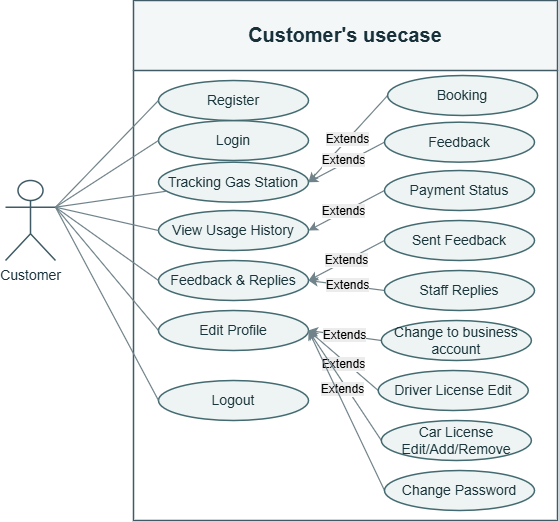

The diagram above was exported from draw.io. Its source (the exported page's mxGraphModel, read from the mxfile embedded in the PNG):
<mxGraphModel dx="880" dy="565" grid="0" gridSize="10" guides="1" tooltips="1" connect="1" arrows="1" fold="1" page="1" pageScale="1" pageWidth="827" pageHeight="1169" background="light-dark(#ffffff, #121212)" math="0" shadow="0">
  <root>
    <mxCell id="0" />
    <mxCell id="1" parent="0" />
    <mxCell id="2" parent="1" style="swimlane;whiteSpace=wrap;html=1;startSize=70;strokeColor=#405B66;fontFamily=Arial;strokeWidth=1.5;fontStyle=1;fillColor=#F4F7F8;swimlaneFillColor=#FFFFFF;fontSize=18;fontColor=#18313A" value="&lt;span style=&quot;font-size: 20px;&quot;&gt;Customer's usecase&lt;/span&gt;" vertex="1">
      <mxGeometry height="520" width="424.12" x="228" y="70" as="geometry" />
    </mxCell>
    <mxCell id="3" parent="2" style="ellipse;whiteSpace=wrap;html=1;fontSize=14;fillColor=#EDF4F3;spacing=3;fontColor=#19343A;strokeColor=#426A70;fontFamily=Arial;strokeWidth=1.5" value="Login" vertex="1">
      <mxGeometry height="40" width="150" x="25" y="120" as="geometry" />
    </mxCell>
    <mxCell id="5" parent="2" style="ellipse;whiteSpace=wrap;html=1;fontSize=14;fillColor=#EDF4F3;spacing=3;fontColor=#19343A;strokeColor=#426A70;fontFamily=Arial;strokeWidth=1.5" value="Logout" vertex="1">
      <mxGeometry height="40" width="150" x="25" y="380" as="geometry" />
    </mxCell>
    <mxCell id="6" parent="2" style="ellipse;whiteSpace=wrap;html=1;fontSize=14;fillColor=#EDF4F3;spacing=3;fontColor=#19343A;strokeColor=#426A70;fontFamily=Arial;strokeWidth=1.5" value="Tracking Gas Station" vertex="1">
      <mxGeometry height="40" width="150" x="25" y="161.67" as="geometry" />
    </mxCell>
    <mxCell id="13" edge="1" parent="2" source="7" style="edgeStyle=none;html=1;entryX=1;entryY=0.5;entryDx=0;entryDy=0;exitX=0;exitY=0.5;exitDx=0;exitDy=0;fontFamily=Arial;fontSize=12;fontColor=#40545A;strokeColor=#71838A;strokeWidth=1.2" target="6">
      <mxGeometry relative="1" as="geometry" />
    </mxCell>
    <mxCell id="BDQ2fHqEhe56qChCaOcL-29" connectable="0" parent="13" style="edgeLabel;html=1;align=center;verticalAlign=middle;resizable=0;points=[];inheritText=1;labelBackgroundColor=#FFFFFF;fontSize=11;fontFamily=Arial;fontColor=#40545A" value="&lt;span style=&quot;color: rgb(0, 0, 0); font-size: 12px; white-space: normal; background-color: rgb(236, 236, 236);&quot;&gt;Extends&lt;/span&gt;" vertex="1">
      <mxGeometry relative="1" x="0.0198" as="geometry">
        <mxPoint y="-1" as="offset" />
      </mxGeometry>
    </mxCell>
    <mxCell id="7" parent="2" style="ellipse;whiteSpace=wrap;html=1;fontSize=14;fillColor=#EDF4F3;spacing=3;fontColor=#19343A;strokeColor=#426A70;fontFamily=Arial;strokeWidth=1.5" value="Booking" vertex="1">
      <mxGeometry height="40" width="150" x="254.12" y="75" as="geometry" />
    </mxCell>
    <mxCell id="14" edge="1" parent="2" source="8" style="edgeStyle=none;html=1;entryX=1;entryY=0.5;entryDx=0;entryDy=0;exitX=0;exitY=0.5;exitDx=0;exitDy=0;fontFamily=Arial;fontSize=12;fontColor=#40545A;strokeColor=#71838A;strokeWidth=1.2" target="6">
      <mxGeometry relative="1" as="geometry" />
    </mxCell>
    <mxCell id="BDQ2fHqEhe56qChCaOcL-30" connectable="0" parent="14" style="edgeLabel;html=1;align=center;verticalAlign=middle;resizable=0;points=[];inheritText=1;labelBackgroundColor=#FFFFFF;fontSize=11;fontFamily=Arial;fontColor=#40545A" value="&lt;span style=&quot;color: rgb(0, 0, 0); font-size: 12px; white-space: normal; background-color: rgb(236, 236, 236);&quot;&gt;Extends&lt;/span&gt;" vertex="1">
      <mxGeometry relative="1" x="0.0536" y="-3" as="geometry">
        <mxPoint as="offset" />
      </mxGeometry>
    </mxCell>
    <mxCell id="8" parent="2" style="ellipse;whiteSpace=wrap;html=1;fontSize=14;fillColor=#EDF4F3;spacing=3;fontColor=#19343A;strokeColor=#426A70;fontFamily=Arial;strokeWidth=1.5" value="Feedback" vertex="1">
      <mxGeometry height="40" width="150" x="251" y="121.67" as="geometry" />
    </mxCell>
    <mxCell id="9" parent="2" style="ellipse;whiteSpace=wrap;html=1;fontSize=14;fillColor=#EDF4F3;spacing=3;fontColor=#19343A;strokeColor=#426A70;fontFamily=Arial;strokeWidth=1.5" value="Feedback &amp;amp; Replies" vertex="1">
      <mxGeometry height="40" width="150" x="25" y="260" as="geometry" />
    </mxCell>
    <mxCell id="10" parent="2" style="ellipse;whiteSpace=wrap;html=1;fontSize=14;fillColor=#EDF4F3;spacing=3;fontColor=#19343A;strokeColor=#426A70;fontFamily=Arial;strokeWidth=1.5" value="Edit Profile" vertex="1">
      <mxGeometry height="40" width="150" x="25" y="310" as="geometry" />
    </mxCell>
    <mxCell id="12" edge="1" parent="2" source="11" style="edgeStyle=none;html=1;entryX=1;entryY=0.5;entryDx=0;entryDy=0;exitX=0;exitY=0.5;exitDx=0;exitDy=0;fontFamily=Arial;fontSize=12;fontColor=#40545A;strokeColor=#71838A;strokeWidth=1.2" target="10">
      <mxGeometry relative="1" as="geometry" />
    </mxCell>
    <mxCell id="BDQ2fHqEhe56qChCaOcL-34" connectable="0" parent="12" style="edgeLabel;html=1;align=center;verticalAlign=middle;resizable=0;points=[];inheritText=1;labelBackgroundColor=#FFFFFF;fontSize=11;fontFamily=Arial;fontColor=#40545A" value="&lt;span style=&quot;color: rgb(0, 0, 0); font-size: 12px; white-space: normal; background-color: rgb(236, 236, 236);&quot;&gt;Extends&lt;/span&gt;" vertex="1">
      <mxGeometry relative="1" x="0.0374" as="geometry">
        <mxPoint as="offset" />
      </mxGeometry>
    </mxCell>
    <mxCell id="11" parent="2" style="ellipse;whiteSpace=wrap;html=1;fontSize=14;fillColor=#EDF4F3;spacing=3;fontColor=#19343A;strokeColor=#426A70;fontFamily=Arial;strokeWidth=1.5" value="Change to business&lt;div&gt;account&lt;/div&gt;" vertex="1">
      <mxGeometry height="40" width="150" x="247.87" y="320" as="geometry" />
    </mxCell>
    <mxCell id="26" parent="2" style="ellipse;whiteSpace=wrap;html=1;fontSize=14;fillColor=#EDF4F3;spacing=3;fontColor=#19343A;strokeColor=#426A70;fontFamily=Arial;strokeWidth=1.5" value="Register" vertex="1">
      <mxGeometry height="40" width="150" x="25" y="80" as="geometry" />
    </mxCell>
    <mxCell id="28" parent="2" style="ellipse;whiteSpace=wrap;html=1;fontSize=14;fillColor=#EDF4F3;spacing=3;fontColor=#19343A;strokeColor=#426A70;fontFamily=Arial;strokeWidth=1.5" value="View Usage History" vertex="1">
      <mxGeometry height="40" width="150" x="25" y="210" as="geometry" />
    </mxCell>
    <mxCell id="BDQ2fHqEhe56qChCaOcL-32" edge="1" parent="2" source="BDQ2fHqEhe56qChCaOcL-31" style="edgeStyle=none;html=1;exitX=0;exitY=0.5;exitDx=0;exitDy=0;entryX=1;entryY=0.5;entryDx=0;entryDy=0;fontFamily=Arial;fontSize=12;fontColor=#40545A;strokeColor=#71838A;strokeWidth=1.2" target="28">
      <mxGeometry relative="1" as="geometry" />
    </mxCell>
    <mxCell id="BDQ2fHqEhe56qChCaOcL-33" connectable="0" parent="BDQ2fHqEhe56qChCaOcL-32" style="edgeLabel;html=1;align=center;verticalAlign=middle;resizable=0;points=[];inheritText=1;labelBackgroundColor=#FFFFFF;fontSize=11;fontFamily=Arial;fontColor=#40545A" value="&lt;span style=&quot;color: rgb(0, 0, 0); font-size: 12px; white-space: normal; background-color: rgb(236, 236, 236);&quot;&gt;Extends&lt;/span&gt;" vertex="1">
      <mxGeometry relative="1" x="0.0661" y="-1" as="geometry">
        <mxPoint as="offset" />
      </mxGeometry>
    </mxCell>
    <mxCell id="BDQ2fHqEhe56qChCaOcL-31" parent="2" style="ellipse;whiteSpace=wrap;html=1;fontSize=14;fillColor=#EDF4F3;spacing=3;fontColor=#19343A;strokeColor=#426A70;fontFamily=Arial;strokeWidth=1.5" value="Payment Status" vertex="1">
      <mxGeometry height="40" width="150" x="251.01" y="170" as="geometry" />
    </mxCell>
    <mxCell id="BDQ2fHqEhe56qChCaOcL-36" edge="1" parent="2" source="BDQ2fHqEhe56qChCaOcL-35" style="edgeStyle=none;html=1;exitX=0;exitY=0.5;exitDx=0;exitDy=0;entryX=1;entryY=0.5;entryDx=0;entryDy=0;fontFamily=Arial;fontSize=12;fontColor=#40545A;strokeColor=#71838A;strokeWidth=1.2" target="9">
      <mxGeometry relative="1" as="geometry" />
    </mxCell>
    <mxCell id="BDQ2fHqEhe56qChCaOcL-44" connectable="0" parent="BDQ2fHqEhe56qChCaOcL-36" style="edgeLabel;html=1;align=center;verticalAlign=middle;resizable=0;points=[];inheritText=1;labelBackgroundColor=#FFFFFF;fontSize=11;fontFamily=Arial;fontColor=#40545A" value="&lt;span style=&quot;scrollbar-color: rgba(121, 121, 121, 0.4) rgb(39, 40, 34); white-space: normal; font-size: 12px; background-color: rgb(236, 236, 236); color: rgb(0, 0, 0);&quot;&gt;Extends&lt;/span&gt;" vertex="1">
      <mxGeometry relative="1" x="-0.008" y="-1" as="geometry">
        <mxPoint as="offset" />
      </mxGeometry>
    </mxCell>
    <mxCell id="BDQ2fHqEhe56qChCaOcL-35" parent="2" style="ellipse;whiteSpace=wrap;html=1;fontSize=14;fillColor=#EDF4F3;spacing=3;fontColor=#19343A;strokeColor=#426A70;fontFamily=Arial;strokeWidth=1.5" value="Sent Feedback" vertex="1">
      <mxGeometry height="40" width="150" x="251.01" y="220" as="geometry" />
    </mxCell>
    <mxCell id="BDQ2fHqEhe56qChCaOcL-38" edge="1" parent="2" source="BDQ2fHqEhe56qChCaOcL-37" style="edgeStyle=none;html=1;exitX=0;exitY=0.5;exitDx=0;exitDy=0;entryX=1;entryY=0.5;entryDx=0;entryDy=0;fontFamily=Arial;fontSize=12;fontColor=#40545A;strokeColor=#71838A;strokeWidth=1.2" target="9">
      <mxGeometry relative="1" as="geometry" />
    </mxCell>
    <mxCell id="BDQ2fHqEhe56qChCaOcL-45" connectable="0" parent="BDQ2fHqEhe56qChCaOcL-38" style="edgeLabel;html=1;align=center;verticalAlign=middle;resizable=0;points=[];inheritText=1;labelBackgroundColor=#FFFFFF;fontSize=11;fontFamily=Arial;fontColor=#40545A" value="&lt;span style=&quot;scrollbar-color: rgba(121, 121, 121, 0.4) rgb(39, 40, 34); white-space: normal; font-size: 12px; background-color: rgb(236, 236, 236); color: rgb(0, 0, 0);&quot;&gt;Extends&lt;/span&gt;" vertex="1">
      <mxGeometry relative="1" x="-0.0019" y="-1" as="geometry">
        <mxPoint as="offset" />
      </mxGeometry>
    </mxCell>
    <mxCell id="BDQ2fHqEhe56qChCaOcL-37" parent="2" style="ellipse;whiteSpace=wrap;html=1;fontSize=14;fillColor=#EDF4F3;spacing=3;fontColor=#19343A;strokeColor=#426A70;fontFamily=Arial;strokeWidth=1.5" value="Staff Replies" vertex="1">
      <mxGeometry height="40" width="150" x="250.99" y="270" as="geometry" />
    </mxCell>
    <mxCell id="BDQ2fHqEhe56qChCaOcL-49" edge="1" parent="2" source="BDQ2fHqEhe56qChCaOcL-47" style="edgeStyle=none;html=1;exitX=0;exitY=0.5;exitDx=0;exitDy=0;entryX=1;entryY=0.5;entryDx=0;entryDy=0;fontFamily=Arial;fontSize=12;fontColor=#40545A;strokeColor=#71838A;strokeWidth=1.2" target="10">
      <mxGeometry relative="1" as="geometry" />
    </mxCell>
    <mxCell id="BDQ2fHqEhe56qChCaOcL-54" connectable="0" parent="BDQ2fHqEhe56qChCaOcL-49" style="edgeLabel;html=1;align=center;verticalAlign=middle;resizable=0;points=[];inheritText=1;labelBackgroundColor=#FFFFFF;fontSize=11;fontFamily=Arial;fontColor=#40545A" value="&lt;span style=&quot;scrollbar-color: rgba(121, 121, 121, 0.4) rgb(39, 40, 34); white-space: normal; font-size: 12px; background-color: rgb(236, 236, 236); color: rgb(0, 0, 0);&quot;&gt;Extends&lt;/span&gt;" vertex="1">
      <mxGeometry relative="1" x="-0.0678" y="2" as="geometry">
        <mxPoint x="-1" as="offset" />
      </mxGeometry>
    </mxCell>
    <mxCell id="BDQ2fHqEhe56qChCaOcL-47" parent="2" style="ellipse;whiteSpace=wrap;html=1;fontSize=14;fillColor=#EDF4F3;spacing=3;fontColor=#19343A;strokeColor=#426A70;fontFamily=Arial;strokeWidth=1.5" value="Driver License Edit" vertex="1">
      <mxGeometry height="40" width="150" x="244.74" y="370" as="geometry" />
    </mxCell>
    <mxCell id="BDQ2fHqEhe56qChCaOcL-53" edge="1" parent="2" source="BDQ2fHqEhe56qChCaOcL-48" style="edgeStyle=none;html=1;exitX=0;exitY=0.5;exitDx=0;exitDy=0;entryX=1;entryY=0.5;entryDx=0;entryDy=0;fontFamily=Arial;fontSize=12;fontColor=#40545A;strokeColor=#71838A;strokeWidth=1.2" target="10">
      <mxGeometry relative="1" as="geometry" />
    </mxCell>
    <mxCell id="BDQ2fHqEhe56qChCaOcL-55" connectable="0" parent="BDQ2fHqEhe56qChCaOcL-53" style="edgeLabel;html=1;align=center;verticalAlign=middle;resizable=0;points=[];inheritText=1;labelBackgroundColor=#FFFFFF;fontSize=11;fontFamily=Arial;fontColor=#40545A" value="&lt;span style=&quot;scrollbar-color: rgba(121, 121, 121, 0.4) rgb(39, 40, 34); white-space: normal; font-size: 12px; background-color: rgb(236, 236, 236); color: rgb(0, 0, 0);&quot;&gt;Extends&lt;/span&gt;" vertex="1">
      <mxGeometry relative="1" x="-0.0121" y="4" as="geometry">
        <mxPoint as="offset" />
      </mxGeometry>
    </mxCell>
    <mxCell id="BDQ2fHqEhe56qChCaOcL-48" parent="2" style="ellipse;whiteSpace=wrap;html=1;fontSize=14;fillColor=#EDF4F3;spacing=3;fontColor=#19343A;strokeColor=#426A70;fontFamily=Arial;strokeWidth=1.5" value="Car License Edit/Add/Remove" vertex="1">
      <mxGeometry height="40" width="150" x="247.85999999999999" y="420" as="geometry" />
    </mxCell>
    <mxCell id="BDQ2fHqEhe56qChCaOcL-58" edge="1" parent="2" source="BDQ2fHqEhe56qChCaOcL-57" style="edgeStyle=none;html=1;exitX=0;exitY=0.5;exitDx=0;exitDy=0;entryX=1;entryY=0.5;entryDx=0;entryDy=0;fontFamily=Arial;fontSize=12;fontColor=#40545A;strokeColor=#71838A;strokeWidth=1.2" target="10">
      <mxGeometry relative="1" as="geometry" />
    </mxCell>
    <mxCell id="BDQ2fHqEhe56qChCaOcL-57" parent="2" style="ellipse;whiteSpace=wrap;html=1;fontSize=14;fillColor=#EDF4F3;spacing=3;fontColor=#19343A;strokeColor=#426A70;fontFamily=Arial;strokeWidth=1.5" value="Change Password" vertex="1">
      <mxGeometry height="40" width="150" x="251" y="470" as="geometry" />
    </mxCell>
    <mxCell id="17" edge="1" parent="1" source="16" style="edgeStyle=none;html=1;entryX=0;entryY=0.5;entryDx=0;entryDy=0;exitX=1;exitY=0.3333333333333333;exitDx=0;exitDy=0;exitPerimeter=0;endArrow=none;endFill=0;fontFamily=Arial;fontSize=12;fontColor=#40545A;strokeColor=#71838A;strokeWidth=1.2" target="3">
      <mxGeometry relative="1" as="geometry" />
    </mxCell>
    <mxCell id="16" parent="1" style="shape=umlActor;verticalLabelPosition=bottom;verticalAlign=top;html=1;outlineConnect=0;fontSize=14;fillColor=#FFFFFF;fontColor=#18313A;strokeColor=#405B66;fontFamily=Arial;strokeWidth=1.5" value="Customer" vertex="1">
      <mxGeometry height="80" width="50" x="100" y="250" as="geometry" />
    </mxCell>
    <mxCell id="18" edge="1" parent="1" source="6" style="edgeStyle=none;html=1;entryX=1;entryY=0.3333333333333333;entryDx=0;entryDy=0;entryPerimeter=0;endArrow=none;endFill=0;fontFamily=Arial;fontSize=12;fontColor=#40545A;strokeColor=#71838A;strokeWidth=1.2" target="16">
      <mxGeometry relative="1" as="geometry" />
    </mxCell>
    <mxCell id="19" edge="1" parent="1" source="9" style="edgeStyle=none;html=1;entryX=1;entryY=0.3333333333333333;entryDx=0;entryDy=0;entryPerimeter=0;exitX=0;exitY=0.5;exitDx=0;exitDy=0;endArrow=none;endFill=0;fontFamily=Arial;fontSize=12;fontColor=#40545A;strokeColor=#71838A;strokeWidth=1.2" target="16">
      <mxGeometry relative="1" as="geometry" />
    </mxCell>
    <mxCell id="20" edge="1" parent="1" source="10" style="edgeStyle=none;html=1;entryX=1;entryY=0.3333333333333333;entryDx=0;entryDy=0;entryPerimeter=0;exitX=0;exitY=0.5;exitDx=0;exitDy=0;endArrow=none;endFill=0;fontFamily=Arial;fontSize=12;fontColor=#40545A;strokeColor=#71838A;strokeWidth=1.2" target="16">
      <mxGeometry relative="1" as="geometry">
        <mxPoint x="160" y="400" as="targetPoint" />
      </mxGeometry>
    </mxCell>
    <mxCell id="21" edge="1" parent="1" source="5" style="edgeStyle=none;html=1;entryX=1;entryY=0.3333333333333333;entryDx=0;entryDy=0;entryPerimeter=0;exitX=0;exitY=0.5;exitDx=0;exitDy=0;endArrow=none;endFill=0;fontFamily=Arial;fontSize=12;fontColor=#40545A;strokeColor=#71838A;strokeWidth=1.2" target="16">
      <mxGeometry relative="1" as="geometry">
        <mxPoint x="170" y="400" as="targetPoint" />
      </mxGeometry>
    </mxCell>
    <mxCell id="27" edge="1" parent="1" source="26" style="edgeStyle=none;html=1;entryX=1;entryY=0.3333333333333333;entryDx=0;entryDy=0;entryPerimeter=0;endArrow=none;endFill=0;exitX=0;exitY=0.5;exitDx=0;exitDy=0;exitPerimeter=0;fontFamily=Arial;fontSize=12;fontColor=#40545A;strokeColor=#71838A;strokeWidth=1.2" target="16">
      <mxGeometry relative="1" as="geometry">
        <mxPoint x="150" y="210" as="targetPoint" />
      </mxGeometry>
    </mxCell>
    <mxCell id="29" edge="1" parent="1" source="28" style="edgeStyle=none;html=1;entryX=1;entryY=0.3333333333333333;entryDx=0;entryDy=0;entryPerimeter=0;exitX=0;exitY=0.5;exitDx=0;exitDy=0;endArrow=none;endFill=0;fontFamily=Arial;fontSize=12;fontColor=#40545A;strokeColor=#71838A;strokeWidth=1.2" target="16">
      <mxGeometry relative="1" as="geometry" />
    </mxCell>
  </root>
</mxGraphModel>